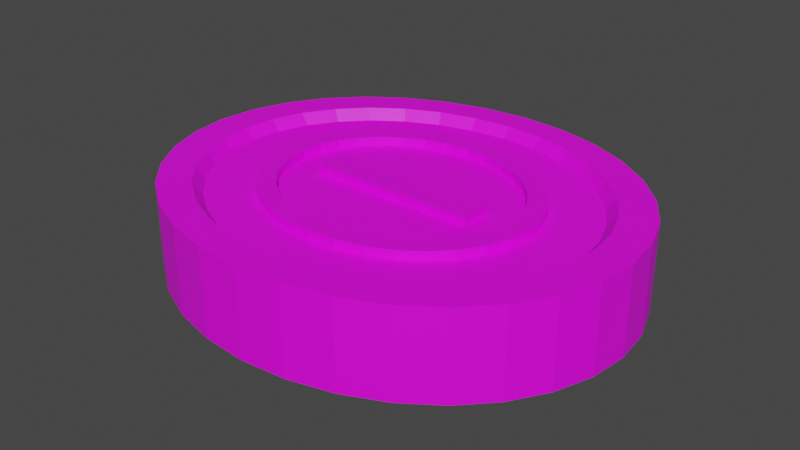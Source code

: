 # Source: Coin.blend  (saved by Blender 2.91.10; exported with 4.5.12 LTS)
import bpy
from mathutils import Matrix  # noqa: F401  (used for matrix-valued properties, if any)

bpy.ops.wm.read_factory_settings(use_empty=True)
scene = bpy.context.scene
scene.name = 'Scene'

# ---- collections
col_collection = bpy.data.collections.new('Collection'); scene.collection.children.link(col_collection)

# ---- images (referenced by path relative to the original .blend; pixels are not part of the script)
import os
ASSET_DIR = os.environ.get("B2B_ASSET_DIR", "")  # directory of the original .blend (textures are referenced by path, not embedded)
HERE = os.path.dirname(os.path.abspath(__file__))  # packed textures are extracted next to this script under _unpacked/

def load_image(name, relpath, width, height, colorspace="sRGB"):
    """Load a texture the original file referenced (path relative to the .blend, or extracted next to this script)."""
    p = next((c for c in (os.path.join(HERE, relpath), os.path.join(ASSET_DIR, relpath)) if relpath and os.path.exists(c)), "")
    if p:
        img = bpy.data.images.load(p, check_existing=True)
        img.name = name
    else:  # same state as the original file: an image datablock whose file is absent (Cycles renders it pink)
        img = bpy.data.images.new(name, width, height)
        img.source = "FILE"
        img.filepath = "//" + (relpath or name)
    img.colorspace_settings.name = colorspace
    return img
img_coin_002 = load_image('Coin.002', 'Coin.png', 1024, 1024, 'sRGB')

# ---- materials (node trees are filled in below, after node groups)
mat_coinmaterial = bpy.data.materials.new('CoinMaterial')
mat_coinmaterial.use_transparent_shadow = False

# ---- material node trees
mat_coinmaterial.use_nodes = True; mat_coinmaterial.node_tree.nodes.clear()
_N = mat_coinmaterial.node_tree.nodes; _L = mat_coinmaterial.node_tree.links
n0 = _N.new('ShaderNodeBsdfPrincipled'); n0.name = 'Principled BSDF'; n0.location = (10, 300)
n0.distribution = 'GGX'
n0.subsurface_method = 'BURLEY'
n0.inputs[3].default_value = 1.45
n0.inputs[27].default_value = (0.0, 0.0, 0.0, 1.0)
n0.inputs[28].default_value = 1.0
n1 = _N.new('ShaderNodeOutputMaterial'); n1.name = 'Material Output'; n1.location = (300, 300)
n2 = _N.new('ShaderNodeTexImage'); n2.name = 'Image Texture'; n2.location = (-280, 280)
n2.image = img_coin_002
_L.new(n0.outputs[0], n1.inputs[0])
_L.new(n2.outputs[0], n0.inputs[0])
n1.is_active_output = True

# ---- world
world_world = bpy.data.worlds.new('World'); scene.world = world_world
world_world.use_nodes = True; world_world.node_tree.nodes.clear()
_N = world_world.node_tree.nodes; _L = world_world.node_tree.links
n0 = _N.new('ShaderNodeOutputWorld'); n0.name = 'World Output'; n0.location = (300, 300)
n1 = _N.new('ShaderNodeBackground'); n1.name = 'Background'; n1.location = (10, 300)
n1.inputs[0].default_value = (0.05088, 0.05088, 0.05088, 1.0)
_L.new(n1.outputs[0], n0.inputs[0])
n0.is_active_output = True
world_world.color = (0.05088, 0.05088, 0.05088)
world_world.use_sun_shadow = False
world_world.sun_shadow_jitter_overblur = 0.0

# ---- meshes
me_circle = bpy.data.meshes.new('Circle')
me_circle.from_pydata([(0.0, 0.8521, 0.0), (-0.1951, 0.8358, 0.0), (-0.3827, 0.7873, 0.0), (-0.5556, 0.7085, 0.0), (-0.7071, 0.6026, 0.0), (-0.8315, 0.4734, 0.0), (-0.9239, 0.3261, 0.0), (-0.9808, 0.1662, 0.0), (-1.0, 1.109e-07, 0.0), (-0.9808, -0.1662, 0.0), (-0.9239, -0.3261, 0.0), (-0.8315, -0.4734, 0.0), (-0.7071, -0.6026, 0.0), (-0.5556, -0.7085, 0.0), (-0.3827, -0.7873, 0.0), (-0.1951, -0.8358, 0.0), (3.258e-07, -0.8521, 0.0), (0.1951, -0.8358, 0.0), (0.3827, -0.7873, 0.0), (0.5556, -0.7085, 0.0), (0.7071, -0.6026, 0.0), (0.8315, -0.4734, 0.0), (0.9239, -0.3261, 0.0), (0.9808, -0.1662, 0.0), (1.0, 8.694e-07, 0.0), (0.9808, 0.1662, 0.0), (0.9239, 0.3261, 0.0), (0.8315, 0.4734, 0.0), (0.7071, 0.6026, 0.0), (0.5556, 0.7085, 0.0), (0.3827, 0.7873, 0.0), (0.1951, 0.8358, 0.0), (0.0, 0.8521, 0.3697), (-0.1951, 0.8358, 0.3697), (-0.3827, 0.7873, 0.3697), (-0.5556, 0.7085, 0.3697), (-0.7071, 0.6026, 0.3697), (-0.8315, 0.4734, 0.3697), (-0.9239, 0.3261, 0.3697), (-0.9808, 0.1662, 0.3697), (-1.0, 1.109e-07, 0.3697), (-0.9808, -0.1662, 0.3697), (-0.9239, -0.3261, 0.3697), (-0.8315, -0.4734, 0.3697), (-0.7071, -0.6026, 0.3697), (-0.5556, -0.7085, 0.3697), (-0.3827, -0.7873, 0.3697), (-0.1951, -0.8358, 0.3697), (3.258e-07, -0.8521, 0.3697), (0.1951, -0.8358, 0.3697), (0.3827, -0.7873, 0.3697), (0.5556, -0.7085, 0.3697), (0.7071, -0.6026, 0.3697), (0.8315, -0.4734, 0.3697), (0.9239, -0.3261, 0.3697), (0.9808, -0.1662, 0.3697), (1.0, 8.694e-07, 0.3697), (0.9808, 0.1662, 0.3697), (0.9239, 0.3261, 0.3697), (0.8315, 0.4734, 0.3697), (0.7071, 0.6026, 0.3697), (0.5556, 0.7085, 0.3697), (0.3827, 0.7873, 0.3697), (0.1951, 0.8358, 0.3697), (-1.774e-08, 0.7251, 0.0), (-0.166, 0.7112, 0.0), (-0.3256, 0.6699, 0.0), (-0.4728, 0.6029, 0.0), (-0.6017, 0.5127, 0.0), (-0.7075, 0.4029, 0.0), (-0.7862, 0.2775, 0.0), (-0.8346, 0.1415, 0.0), (-0.8509, 1.374e-07, 0.0), (-0.8346, -0.1415, 0.0), (-0.7862, -0.2775, 0.0), (-0.7075, -0.4029, 0.0), (-0.6017, -0.5127, 0.0), (-0.4728, -0.6029, 0.0), (-0.3256, -0.6699, 0.0), (-0.166, -0.7112, 0.0), (2.595e-07, -0.7251, 0.0), (0.166, -0.7112, 0.0), (0.3256, -0.6699, 0.0), (0.4728, -0.6029, 0.0), (0.6017, -0.5127, 0.0), (0.7075, -0.4029, 0.0), (0.7862, -0.2775, 0.0), (0.8346, -0.1415, 0.0), (0.8509, 7.828e-07, 0.0), (0.8346, 0.1415, 0.0), (0.7862, 0.2775, 0.0), (0.7075, 0.4029, 0.0), (0.6017, 0.5127, 0.0), (0.4728, 0.6029, 0.0), (0.3256, 0.6699, 0.0), (0.166, 0.7112, 0.0), (-1.774e-08, 0.7251, 0.3697), (-0.166, 0.7112, 0.3697), (-0.3256, 0.6699, 0.3697), (-0.4728, 0.6029, 0.3697), (-0.6017, 0.5127, 0.3697), (-0.7075, 0.4029, 0.3697), (-0.7862, 0.2775, 0.3697), (-0.8346, 0.1415, 0.3697), (-0.8509, 1.374e-07, 0.3697), (-0.8346, -0.1415, 0.3697), (-0.7862, -0.2775, 0.3697), (-0.7075, -0.4029, 0.3697), (-0.6017, -0.5127, 0.3697), (-0.4728, -0.6029, 0.3697), (-0.3256, -0.6699, 0.3697), (-0.166, -0.7112, 0.3697), (2.595e-07, -0.7251, 0.3697), (0.166, -0.7112, 0.3697), (0.3256, -0.6699, 0.3697), (0.4728, -0.6029, 0.3697), (0.6017, -0.5127, 0.3697), (0.7075, -0.4029, 0.3697), (0.7862, -0.2775, 0.3697), (0.8346, -0.1415, 0.3697), (0.8509, 7.828e-07, 0.3697), (0.8346, 0.1415, 0.3697), (0.7862, 0.2775, 0.3697), (0.7075, 0.4029, 0.3697), (0.6017, 0.5127, 0.3697), (0.4728, 0.6029, 0.3697), (0.3256, 0.6699, 0.3697), (0.166, 0.7112, 0.3697), (-1.984e-08, 0.6896, 0.04541), (-0.1579, 0.6764, 0.04541), (-0.3097, 0.6371, 0.04541), (-0.4496, 0.5734, 0.04541), (-0.5722, 0.4876, 0.04541), (-0.6729, 0.3831, 0.04541), (-0.7477, 0.2639, 0.04541), (-0.7937, 0.1345, 0.04541), (-0.8093, 1.462e-07, 0.04541), (-0.7937, -0.1345, 0.04541), (-0.7477, -0.2639, 0.04541), (-0.6729, -0.3831, 0.04541), (-0.5722, -0.4876, 0.04541), (-0.4496, -0.5734, 0.04541), (-0.3097, -0.6371, 0.04541), (-0.1579, -0.6764, 0.04541), (2.439e-07, -0.6896, 0.04541), (0.1579, -0.6764, 0.04541), (0.3097, -0.6371, 0.04541), (0.4496, -0.5734, 0.04541), (0.5722, -0.4876, 0.04541), (0.6729, -0.3831, 0.04541), (0.7477, -0.2639, 0.04541), (0.7937, -0.1345, 0.04541), (0.8093, 7.601e-07, 0.04541), (0.7937, 0.1345, 0.04541), (0.7477, 0.2639, 0.04541), (0.6729, 0.3831, 0.04541), (0.5722, 0.4876, 0.04541), (0.4496, 0.5734, 0.04541), (0.3097, 0.6371, 0.04541), (0.1579, 0.6764, 0.04541), (-1.984e-08, 0.6896, 0.3243), (-0.1579, 0.6764, 0.3243), (-0.3097, 0.6371, 0.3243), (-0.4496, 0.5734, 0.3243), (-0.5722, 0.4876, 0.3243), (-0.6729, 0.3831, 0.3243), (-0.7477, 0.2639, 0.3243), (-0.7937, 0.1345, 0.3243), (-0.8093, 1.462e-07, 0.3243), (-0.7937, -0.1345, 0.3243), (-0.7477, -0.2639, 0.3243), (-0.6729, -0.3831, 0.3243), (-0.5722, -0.4876, 0.3243), (-0.4496, -0.5734, 0.3243), (-0.3097, -0.6371, 0.3243), (-0.1579, -0.6764, 0.3243), (2.439e-07, -0.6896, 0.3243), (0.1579, -0.6764, 0.3243), (0.3097, -0.6371, 0.3243), (0.4496, -0.5734, 0.3243), (0.5722, -0.4876, 0.3243), (0.6729, -0.3831, 0.3243), (0.7477, -0.2639, 0.3243), (0.7937, -0.1345, 0.3243), (0.8093, 7.601e-07, 0.3243), (0.7937, 0.1345, 0.3243), (0.7477, 0.2639, 0.3243), (0.6729, 0.3831, 0.3243), (0.5722, 0.4876, 0.3243), (0.4496, 0.5734, 0.3243), (0.3097, 0.6371, 0.3243), (0.1579, 0.6764, 0.3243), (-4.992e-08, 0.5028, 0.04541), (-0.1151, 0.4931, 0.04541), (-0.2258, 0.4645, 0.04541), (-0.3278, 0.418, 0.04541), (-0.4172, 0.3555, 0.04541), (-0.4906, 0.2793, 0.04541), (-0.5451, 0.1924, 0.04541), (-0.5787, 0.09809, 0.04541), (-0.59, 1.921e-07, 0.04541), (-0.5787, -0.09808, 0.04541), (-0.5451, -0.1924, 0.04541), (-0.4906, -0.2793, 0.04541), (-0.4172, -0.3555, 0.04541), (-0.3278, -0.418, 0.04541), (-0.2258, -0.4645, 0.04541), (-0.1151, -0.4931, 0.04541), (1.423e-07, -0.5028, 0.04541), (0.1151, -0.4931, 0.04541), (0.2258, -0.4645, 0.04541), (0.3278, -0.418, 0.04541), (0.4172, -0.3555, 0.04541), (0.4906, -0.2793, 0.04541), (0.5451, -0.1924, 0.04541), (0.5787, -0.09808, 0.04541), (0.59, 6.396e-07, 0.04541), (0.5787, 0.09809, 0.04541), (0.5451, 0.1924, 0.04541), (0.4906, 0.2793, 0.04541), (0.4172, 0.3555, 0.04541), (0.3278, 0.418, 0.04541), (0.2258, 0.4645, 0.04541), (0.1151, 0.4931, 0.04541), (-4.992e-08, 0.5028, 0.3243), (-0.1151, 0.4931, 0.3243), (-0.2258, 0.4645, 0.3243), (-0.3278, 0.418, 0.3243), (-0.4172, 0.3555, 0.3243), (-0.4906, 0.2793, 0.3243), (-0.5451, 0.1924, 0.3243), (-0.5787, 0.09809, 0.3243), (-0.59, 1.921e-07, 0.3243), (-0.5787, -0.09808, 0.3243), (-0.5451, -0.1924, 0.3243), (-0.4906, -0.2793, 0.3243), (-0.4172, -0.3555, 0.3243), (-0.3278, -0.418, 0.3243), (-0.2258, -0.4645, 0.3243), (-0.1151, -0.4931, 0.3243), (1.423e-07, -0.5028, 0.3243), (0.1151, -0.4931, 0.3243), (0.2258, -0.4645, 0.3243), (0.3278, -0.418, 0.3243), (0.4172, -0.3555, 0.3243), (0.4906, -0.2793, 0.3243), (0.5451, -0.1924, 0.3243), (0.5787, -0.09808, 0.3243), (0.59, 6.396e-07, 0.3243), (0.5787, 0.09809, 0.3243), (0.5451, 0.1924, 0.3243), (0.4906, 0.2793, 0.3243), (0.4172, 0.3555, 0.3243), (0.3278, 0.418, 0.3243), (0.2258, 0.4645, 0.3243), (0.1151, 0.4931, 0.3243), (-4.992e-08, 0.5028, 0.007958), (-0.1151, 0.4931, 0.007958), (-0.2258, 0.4645, 0.007958), (-0.3278, 0.418, 0.007958), (-0.4172, 0.3555, 0.007958), (-0.4906, 0.2793, 0.007958), (-0.5451, 0.1924, 0.007958), (-0.5787, 0.09809, 0.007958), (-0.59, 1.921e-07, 0.007958), (-0.5787, -0.09808, 0.007958), (-0.5451, -0.1924, 0.007958), (-0.4906, -0.2793, 0.007958), (-0.4172, -0.3555, 0.007958), (-0.3278, -0.418, 0.007958), (-0.2258, -0.4645, 0.007958), (-0.1151, -0.4931, 0.007958), (1.423e-07, -0.5028, 0.007958), (0.1151, -0.4931, 0.007958), (0.2258, -0.4645, 0.007958), (0.3278, -0.418, 0.007958), (0.4172, -0.3555, 0.007958), (0.4906, -0.2793, 0.007958), (0.5451, -0.1924, 0.007958), (0.5787, -0.09808, 0.007958), (0.59, 6.396e-07, 0.007958), (0.5787, 0.09809, 0.007958), (0.5451, 0.1924, 0.007958), (0.4906, 0.2793, 0.007958), (0.4172, 0.3555, 0.007958), (0.3278, 0.418, 0.007958), (0.2258, 0.4645, 0.007958), (0.1151, 0.4931, 0.007958), (-4.992e-08, 0.5028, 0.3617), (-0.1151, 0.4931, 0.3617), (-0.2258, 0.4645, 0.3617), (-0.3278, 0.418, 0.3617), (-0.4172, 0.3555, 0.3617), (-0.4906, 0.2793, 0.3617), (-0.5451, 0.1924, 0.3617), (-0.5787, 0.09809, 0.3617), (-0.59, 1.921e-07, 0.3617), (-0.5787, -0.09808, 0.3617), (-0.5451, -0.1924, 0.3617), (-0.4906, -0.2793, 0.3617), (-0.4172, -0.3555, 0.3617), (-0.3278, -0.418, 0.3617), (-0.2258, -0.4645, 0.3617), (-0.1151, -0.4931, 0.3617), (1.423e-07, -0.5028, 0.3617), (0.1151, -0.4931, 0.3617), (0.2258, -0.4645, 0.3617), (0.3278, -0.418, 0.3617), (0.4172, -0.3555, 0.3617), (0.4906, -0.2793, 0.3617), (0.5451, -0.1924, 0.3617), (0.5787, -0.09808, 0.3617), (0.59, 6.396e-07, 0.3617), (0.5787, 0.09809, 0.3617), (0.5451, 0.1924, 0.3617), (0.4906, 0.2793, 0.3617), (0.4172, 0.3555, 0.3617), (0.3278, 0.418, 0.3617), (0.2258, 0.4645, 0.3617), (0.1151, 0.4931, 0.3617), (0.1937, 0.3985, 0.007958), (0.2812, 0.3587, 0.007958), (0.3579, 0.305, 0.007958), (0.4209, 0.2397, 0.007958), (0.4677, 0.1651, 0.007958), (0.4965, 0.08416, 0.007958), (0.5062, 5.945e-07, 0.007958), (0.4965, -0.08415, 0.007958), (0.4677, -0.1651, 0.007958), (0.4209, -0.2397, 0.007958), (0.3579, -0.305, 0.007958), (0.2812, -0.3587, 0.007958), (0.1937, -0.3985, 0.007958), (0.09876, -0.4231, 0.007958), (1.077e-07, -0.4314, 0.007958), (-0.09876, -0.4231, 0.007958), (-0.1937, -0.3985, 0.007958), (-0.2812, -0.3587, 0.007958), (-0.3579, -0.305, 0.007958), (-0.4209, -0.2397, 0.007958), (-0.4677, -0.1651, 0.007958), (-0.4965, -0.08415, 0.007958), (-0.5062, 2.106e-07, 0.007958), (-0.4965, 0.08416, 0.007958), (-0.4677, 0.1651, 0.007958), (-0.4209, 0.2397, 0.007958), (-0.3579, 0.305, 0.007958), (-0.2812, 0.3587, 0.007958), (-0.1937, 0.3985, 0.007958), (-5.721e-08, 0.4314, 0.007958), (-0.09876, 0.4231, 0.007958), (0.2812, 0.3587, 0.3617), (0.3579, 0.305, 0.3617), (0.4209, 0.2397, 0.3617), (0.4677, 0.1651, 0.3617), (0.4965, 0.08416, 0.3617), (0.5062, 5.945e-07, 0.3617), (0.4965, -0.08415, 0.3617), (0.4677, -0.1651, 0.3617), (0.4209, -0.2397, 0.3617), (0.3579, -0.305, 0.3617), (0.2812, -0.3587, 0.3617), (0.1937, -0.3985, 0.3617), (0.09876, -0.4231, 0.3617), (1.077e-07, -0.4314, 0.3617), (-0.09876, -0.4231, 0.3617), (-0.1937, -0.3985, 0.3617), (-0.2812, -0.3587, 0.3617), (-0.3579, -0.305, 0.3617), (-0.4209, -0.2397, 0.3617), (-0.4677, -0.1651, 0.3617), (-0.4965, -0.08415, 0.3617), (-0.5062, 2.106e-07, 0.3617), (-0.4965, 0.08416, 0.3617), (-0.4677, 0.1651, 0.3617), (-0.4209, 0.2397, 0.3617), (-0.3579, 0.305, 0.3617), (-0.2812, 0.3587, 0.3617), (-0.1937, 0.3985, 0.3617), (-5.721e-08, 0.4314, 0.3617), (-0.09876, 0.4231, 0.3617), (0.09876, 0.4231, 0.007958), (0.1937, 0.3985, 0.3617), (0.09876, 0.4231, 0.3617), (0.3588, -0.06667, 0.3587), (-0.3588, -0.06667, 0.3587), (-8.749e-08, 3.213e-07, 0.04643), (-0.4965, 0.08416, 0.04643), (-0.4677, 0.1651, 0.04643), (-0.4209, 0.2397, 0.04643), (0.09876, 0.4231, 0.04643), (-0.3579, 0.305, 0.04643), (0.1937, 0.3985, 0.04643), (-0.2812, 0.3587, 0.04643), (0.2812, 0.3587, 0.04643), (-0.1937, 0.3985, 0.04643), (0.3579, 0.305, 0.04643), (-0.09876, 0.4231, 0.04643), (0.4209, 0.2397, 0.04643), (0.4677, 0.1651, 0.04643), (0.4965, 0.08416, 0.04643), (-0.4677, -0.1651, 0.04643), (-0.4209, -0.2397, 0.04643), (-0.3579, -0.305, 0.04643), (-0.2812, -0.3587, 0.04643), (-0.1937, -0.3985, 0.04643), (-0.09876, -0.4231, 0.04643), (1.077e-07, -0.4314, 0.04643), (0.09876, -0.4231, 0.04643), (0.1937, -0.3985, 0.04643), (0.2812, -0.3587, 0.04643), (0.3579, -0.305, 0.04643), (0.4209, -0.2397, 0.04643), (0.4677, -0.1651, 0.04643), (0.4965, -0.08415, 0.04643), (0.5062, 5.945e-07, 0.04643), (-5.721e-08, 0.4314, 0.04643), (-8.749e-08, 3.213e-07, 0.3233), (-5.721e-08, 0.4314, 0.3233), (0.09876, 0.4231, 0.3233), (0.1937, 0.3985, 0.3233), (0.2812, 0.3587, 0.3233), (0.3579, 0.305, 0.3233), (0.4209, 0.2397, 0.3233), (0.4677, 0.1651, 0.3233), (0.4965, 0.08416, 0.3233), (0.5062, 5.945e-07, 0.3233), (0.4965, -0.08415, 0.3233), (0.4677, -0.1651, 0.3233), (0.4209, -0.2397, 0.3233), (0.3579, -0.305, 0.3233), (0.2812, -0.3587, 0.3233), (0.1937, -0.3985, 0.3233), (0.09876, -0.4231, 0.3233), (1.077e-07, -0.4314, 0.3233), (-0.09876, -0.4231, 0.3233), (-0.1937, -0.3985, 0.3233), (-0.2812, -0.3587, 0.3233), (-0.3579, -0.305, 0.3233), (-0.4209, -0.2397, 0.3233), (-0.4677, -0.1651, 0.3233), (-0.4965, -0.08415, 0.3233), (-0.5062, 2.106e-07, 0.3233), (-0.4965, 0.08416, 0.3233), (-0.4677, 0.1651, 0.3233), (-0.4209, 0.2397, 0.3233), (-0.3579, 0.305, 0.3233), (-0.09876, 0.4231, 0.3233), (-0.1937, 0.3985, 0.3233), (-0.2812, 0.3587, 0.3233), (-0.4965, -0.08415, 0.04643), (-0.5062, 2.106e-07, 0.04643), (-0.3588, 0.06667, 0.3587), (0.3588, 0.06667, 0.3587), (-0.3588, 0.06667, 0.00975), (-0.3588, -0.06667, 0.00975), (0.3588, -0.06667, 0.00975), (0.3588, 0.06667, 0.00975)], [], [(13, 45, 44, 12), (27, 59, 58, 26), (14, 46, 45, 13), (1, 33, 32, 0), (28, 60, 59, 27), (15, 47, 46, 14), (2, 34, 33, 1), (29, 61, 60, 28), (16, 48, 47, 15), (3, 35, 34, 2), (30, 62, 61, 29), (17, 49, 48, 16), (4, 36, 35, 3), (31, 63, 62, 30), (18, 50, 49, 17), (5, 37, 36, 4), (0, 32, 63, 31), (19, 51, 50, 18), (6, 38, 37, 5), (20, 52, 51, 19), (7, 39, 38, 6), (21, 53, 52, 20), (8, 40, 39, 7), (22, 54, 53, 21), (9, 41, 40, 8), (23, 55, 54, 22), (10, 42, 41, 9), (24, 56, 55, 23), (11, 43, 42, 10), (25, 57, 56, 24), (12, 44, 43, 11), (26, 58, 57, 25), (72, 71, 135, 136), (97, 98, 162, 161), (123, 124, 188, 187), (71, 70, 134, 135), (96, 97, 161, 160), (122, 123, 187, 186), (70, 69, 133, 134), (64, 95, 159, 128), (121, 122, 186, 185), (69, 68, 132, 133), (95, 94, 158, 159), (120, 121, 185, 184), (68, 67, 131, 132), (94, 93, 157, 158), (119, 120, 184, 183), (67, 66, 130, 131), (93, 92, 156, 157), (118, 119, 183, 182), (66, 65, 129, 130), (92, 91, 155, 156), (117, 118, 182, 181), (65, 64, 128, 129), (91, 90, 154, 155), (116, 117, 181, 180), (90, 89, 153, 154), (115, 116, 180, 179), (89, 88, 152, 153), (114, 115, 179, 178), (88, 87, 151, 152), (113, 114, 178, 177), (87, 86, 150, 151), (112, 113, 177, 176), (39, 40, 104, 103), (14, 13, 77, 78), (40, 41, 105, 104), (15, 14, 78, 79), (41, 42, 106, 105), (16, 15, 79, 80), (42, 43, 107, 106), (17, 16, 80, 81), (43, 44, 108, 107), (18, 17, 81, 82), (44, 45, 109, 108), (19, 18, 82, 83), (45, 46, 110, 109), (20, 19, 83, 84), (46, 47, 111, 110), (21, 20, 84, 85), (47, 48, 112, 111), (22, 21, 85, 86), (48, 49, 113, 112), (23, 22, 86, 87), (49, 50, 114, 113), (24, 23, 87, 88), (50, 51, 115, 114), (25, 24, 88, 89), (51, 52, 116, 115), (26, 25, 89, 90), (52, 53, 117, 116), (27, 26, 90, 91), (1, 0, 64, 65), (53, 54, 118, 117), (28, 27, 91, 92), (2, 1, 65, 66), (54, 55, 119, 118), (29, 28, 92, 93), (3, 2, 66, 67), (55, 56, 120, 119), (30, 29, 93, 94), (4, 3, 67, 68), (56, 57, 121, 120), (31, 30, 94, 95), (5, 4, 68, 69), (57, 58, 122, 121), (0, 31, 95, 64), (6, 5, 69, 70), (58, 59, 123, 122), (32, 33, 97, 96), (7, 6, 70, 71), (59, 60, 124, 123), (33, 34, 98, 97), (8, 7, 71, 72), (60, 61, 125, 124), (34, 35, 99, 98), (9, 8, 72, 73), (61, 62, 126, 125), (35, 36, 100, 99), (10, 9, 73, 74), (62, 63, 127, 126), (36, 37, 101, 100), (11, 10, 74, 75), (63, 32, 96, 127), (37, 38, 102, 101), (12, 11, 75, 76), (38, 39, 103, 102), (13, 12, 76, 77), (134, 133, 197, 198), (128, 159, 223, 192), (185, 186, 250, 249), (133, 132, 196, 197), (159, 158, 222, 223), (184, 185, 249, 248), (132, 131, 195, 196), (158, 157, 221, 222), (183, 184, 248, 247), (131, 130, 194, 195), (157, 156, 220, 221), (182, 183, 247, 246), (130, 129, 193, 194), (156, 155, 219, 220), (181, 182, 246, 245), (129, 128, 192, 193), (155, 154, 218, 219), (180, 181, 245, 244), (154, 153, 217, 218), (179, 180, 244, 243), (153, 152, 216, 217), (178, 179, 243, 242), (152, 151, 215, 216), (177, 178, 242, 241), (151, 150, 214, 215), (176, 177, 241, 240), (150, 149, 213, 214), (175, 176, 240, 239), (149, 148, 212, 213), (174, 175, 239, 238), (148, 147, 211, 212), (173, 174, 238, 237), (124, 125, 189, 188), (98, 99, 163, 162), (73, 72, 136, 137), (125, 126, 190, 189), (99, 100, 164, 163), (74, 73, 137, 138), (126, 127, 191, 190), (100, 101, 165, 164), (75, 74, 138, 139), (127, 96, 160, 191), (101, 102, 166, 165), (76, 75, 139, 140), (102, 103, 167, 166), (77, 76, 140, 141), (103, 104, 168, 167), (78, 77, 141, 142), (104, 105, 169, 168), (79, 78, 142, 143), (105, 106, 170, 169), (80, 79, 143, 144), (106, 107, 171, 170), (81, 80, 144, 145), (107, 108, 172, 171), (82, 81, 145, 146), (108, 109, 173, 172), (83, 82, 146, 147), (109, 110, 174, 173), (84, 83, 147, 148), (110, 111, 175, 174), (85, 84, 148, 149), (111, 112, 176, 175), (86, 85, 149, 150), (200, 199, 263, 264), (225, 226, 290, 289), (251, 252, 316, 315), (199, 198, 262, 263), (224, 225, 289, 288), (250, 251, 315, 314), (198, 197, 261, 262), (192, 223, 287, 256), (249, 250, 314, 313), (197, 196, 260, 261), (223, 222, 286, 287), (248, 249, 313, 312), (196, 195, 259, 260), (222, 221, 285, 286), (247, 248, 312, 311), (195, 194, 258, 259), (221, 220, 284, 285), (246, 247, 311, 310), (194, 193, 257, 258), (220, 219, 283, 284), (245, 246, 310, 309), (193, 192, 256, 257), (219, 218, 282, 283), (244, 245, 309, 308), (218, 217, 281, 282), (243, 244, 308, 307), (217, 216, 280, 281), (242, 243, 307, 306), (216, 215, 279, 280), (241, 242, 306, 305), (215, 214, 278, 279), (240, 241, 305, 304), (186, 187, 251, 250), (160, 161, 225, 224), (135, 134, 198, 199), (187, 188, 252, 251), (161, 162, 226, 225), (136, 135, 199, 200), (188, 189, 253, 252), (162, 163, 227, 226), (137, 136, 200, 201), (189, 190, 254, 253), (163, 164, 228, 227), (138, 137, 201, 202), (190, 191, 255, 254), (164, 165, 229, 228), (139, 138, 202, 203), (191, 160, 224, 255), (165, 166, 230, 229), (140, 139, 203, 204), (166, 167, 231, 230), (141, 140, 204, 205), (167, 168, 232, 231), (142, 141, 205, 206), (168, 169, 233, 232), (143, 142, 206, 207), (169, 170, 234, 233), (144, 143, 207, 208), (170, 171, 235, 234), (145, 144, 208, 209), (171, 172, 236, 235), (146, 145, 209, 210), (172, 173, 237, 236), (147, 146, 210, 211), (281, 280, 326, 325), (306, 307, 361, 362), (280, 279, 327, 326), (305, 306, 362, 363), (279, 278, 328, 327), (304, 305, 363, 364), (278, 277, 329, 328), (303, 304, 364, 365), (277, 276, 330, 329), (302, 303, 365, 366), (276, 275, 331, 330), (301, 302, 366, 367), (275, 274, 332, 331), (300, 301, 367, 368), (274, 273, 333, 332), (299, 300, 368, 369), (273, 272, 334, 333), (298, 299, 369, 370), (272, 271, 335, 334), (297, 298, 370, 371), (271, 270, 336, 335), (296, 297, 371, 372), (270, 269, 337, 336), (295, 296, 372, 373), (269, 268, 338, 337), (294, 295, 373, 374), (268, 267, 339, 338), (293, 294, 374, 375), (319, 288, 379, 383), (267, 266, 340, 339), (292, 293, 375, 376), (318, 319, 383, 382), (252, 253, 317, 316), (226, 227, 291, 290), (201, 200, 264, 265), (253, 254, 318, 317), (227, 228, 292, 291), (202, 201, 265, 266), (254, 255, 319, 318), (228, 229, 293, 292), (203, 202, 266, 267), (255, 224, 288, 319), (229, 230, 294, 293), (204, 203, 267, 268), (230, 231, 295, 294), (205, 204, 268, 269), (231, 232, 296, 295), (206, 205, 269, 270), (232, 233, 297, 296), (207, 206, 270, 271), (233, 234, 298, 297), (208, 207, 271, 272), (234, 235, 299, 298), (209, 208, 272, 273), (235, 236, 300, 299), (210, 209, 273, 274), (236, 237, 301, 300), (211, 210, 274, 275), (237, 238, 302, 301), (212, 211, 275, 276), (238, 239, 303, 302), (213, 212, 276, 277), (239, 240, 304, 303), (214, 213, 277, 278), (383, 379, 418, 419), (338, 339, 402, 403), (371, 370, 440, 441), (337, 338, 403, 404), (336, 337, 404, 405), (370, 369, 439, 440), (335, 336, 405, 406), (334, 335, 406, 407), (369, 368, 438, 439), (333, 334, 407, 408), (332, 333, 408, 409), (368, 367, 437, 438), (331, 332, 409, 410), (330, 331, 410, 411), (367, 366, 436, 437), (379, 380, 447, 418), (329, 330, 411, 412), (328, 329, 412, 413), (365, 364, 434, 435), (380, 378, 448, 447), (327, 328, 413, 414), (364, 363, 433, 434), (366, 365, 435, 436), (326, 327, 414, 415), (363, 362, 432, 433), (378, 377, 449, 448), (325, 326, 415, 400), (362, 361, 431, 432), (324, 325, 400, 399), (361, 360, 430, 431), (350, 349, 416, 397), (377, 376, 446, 449), (266, 265, 341, 340), (291, 292, 376, 377), (317, 318, 382, 351), (265, 264, 342, 341), (290, 291, 377, 378), (316, 317, 351, 352), (264, 263, 343, 342), (289, 290, 378, 380), (315, 316, 352, 353), (263, 262, 344, 343), (288, 289, 380, 379), (314, 315, 353, 354), (262, 261, 345, 344), (256, 287, 381, 349), (313, 314, 354, 355), (261, 260, 346, 345), (287, 286, 320, 381), (312, 313, 355, 356), (260, 259, 347, 346), (286, 285, 321, 320), (311, 312, 356, 357), (259, 258, 348, 347), (285, 284, 322, 321), (310, 311, 357, 358), (258, 257, 350, 348), (284, 283, 323, 322), (309, 310, 358, 359), (257, 256, 349, 350), (283, 282, 324, 323), (308, 309, 359, 360), (282, 281, 325, 324), (307, 308, 360, 361), (323, 324, 399, 398), (360, 359, 429, 430), (322, 323, 398, 396), (359, 358, 428, 429), (348, 350, 397, 395), (376, 375, 445, 446), (321, 322, 396, 394), (358, 357, 427, 428), (347, 348, 395, 393), (320, 321, 394, 392), (357, 356, 426, 427), (346, 347, 393, 391), (375, 374, 444, 445), (381, 320, 392, 390), (356, 355, 425, 426), (345, 346, 391, 389), (349, 381, 390, 416), (355, 354, 424, 425), (344, 345, 389, 388), (374, 373, 443, 444), (354, 353, 423, 424), (343, 344, 388, 387), (353, 352, 422, 423), (342, 343, 387, 451), (373, 372, 442, 443), (352, 351, 421, 422), (341, 342, 451, 450), (351, 382, 420, 421), (340, 341, 450, 401), (372, 371, 441, 442), (382, 383, 419, 420), (339, 340, 401, 402), (431, 430, 417), (399, 400, 386), (430, 429, 417), (398, 399, 386), (397, 416, 386), (429, 428, 417), (396, 398, 386), (395, 397, 386), (428, 427, 417), (394, 396, 386), (393, 395, 386), (427, 426, 417), (392, 394, 386), (391, 393, 386), (426, 425, 417), (390, 392, 386), (389, 391, 386), (425, 424, 417), (416, 390, 386), (388, 389, 386), (424, 423, 417), (418, 447, 417), (387, 388, 386), (423, 422, 417), (447, 448, 417), (451, 387, 386), (422, 421, 417), (448, 449, 417), (450, 451, 386), (421, 420, 417), (449, 446, 417), (401, 450, 386), (420, 419, 417), (446, 445, 417), (402, 401, 386), (419, 418, 417), (445, 444, 417), (403, 402, 386), (444, 443, 417), (404, 403, 386), (443, 442, 417), (405, 404, 386), (442, 441, 417), (406, 405, 386), (441, 440, 417), (407, 406, 386), (440, 439, 417), (408, 407, 386), (439, 438, 417), (409, 408, 386), (438, 437, 417), (410, 409, 386), (437, 436, 417), (411, 410, 386), (436, 435, 417), (412, 411, 386), (435, 434, 417), (413, 412, 386), (434, 433, 417), (414, 413, 386), (433, 432, 417), (415, 414, 386), (432, 431, 417), (400, 415, 386), (385, 384, 453, 452), (384, 385, 455, 456), (455, 454, 457, 456), (453, 384, 456, 457), (385, 452, 454, 455), (452, 453, 457, 454)])
_uv = me_circle.uv_layers.new(name='UVMap')
_uv.uv.foreach_set('vector', [0.05532, 0.3362, 0.1124, 0.3086, 0.1256, 0.3308, 0.07495, 0.3686, 0.3297, 0.08225, 0.2876, 0.1292, 0.2686, 0.115, 0.3004, 0.0609, 0.04173, 0.3001, 0.1031, 0.2834, 0.1124, 0.3086, 0.05532, 0.3362, 0.3882, 0.2953, 0.3267, 0.2772, 0.3317, 0.2498, 0.3952, 0.2563, 0.3547, 0.1096, 0.3041, 0.1477, 0.2876, 0.1292, 0.3297, 0.08225, 0.03477, 0.2616, 0.09828, 0.2564, 0.1031, 0.2834, 0.04173, 0.3001, 0.3742, 0.3323, 0.317, 0.3029, 0.3267, 0.2772, 0.3882, 0.2953, 0.3745, 0.142, 0.3174, 0.1699, 0.3041, 0.1477, 0.3547, 0.1096, 0.03475, 0.2221, 0.09831, 0.2285, 0.09828, 0.2564, 0.03477, 0.2616, 0.354, 0.3657, 0.3031, 0.326, 0.317, 0.3029, 0.3742, 0.3323, 0.3882, 0.1781, 0.3268, 0.195, 0.3174, 0.1699, 0.3745, 0.142, 0.0417, 0.1832, 0.1032, 0.2011, 0.09831, 0.2285, 0.03475, 0.2221, 0.3283, 0.3942, 0.2861, 0.3457, 0.3031, 0.326, 0.354, 0.3657, 0.3952, 0.2168, 0.3317, 0.222, 0.3268, 0.195, 0.3882, 0.1781, 0.05537, 0.1463, 0.1128, 0.1752, 0.1032, 0.2011, 0.0417, 0.1832, 0.2982, 0.4166, 0.2666, 0.3611, 0.2861, 0.3457, 0.3283, 0.3942, 0.3952, 0.2563, 0.3317, 0.2498, 0.3317, 0.222, 0.3952, 0.2168, 0.07523, 0.1128, 0.1265, 0.1519, 0.1128, 0.1752, 0.05537, 0.1463, 0.265, 0.4319, 0.2457, 0.3717, 0.2666, 0.3611, 0.2982, 0.4166, 0.1006, 0.08414, 0.1429, 0.1321, 0.1265, 0.1519, 0.07523, 0.1128, 0.2302, 0.4397, 0.2241, 0.3774, 0.2457, 0.3717, 0.265, 0.4319, 0.1305, 0.06162, 0.1619, 0.1168, 0.1429, 0.1321, 0.1006, 0.08414, 0.195, 0.4397, 0.2023, 0.3779, 0.2241, 0.3774, 0.2302, 0.4397, 0.1637, 0.04629, 0.1827, 0.1064, 0.1619, 0.1168, 0.1305, 0.06162, 0.1608, 0.4321, 0.181, 0.3733, 0.2023, 0.3779, 0.195, 0.4397, 0.1986, 0.03863, 0.2044, 0.101, 0.1827, 0.1064, 0.1637, 0.04629, 0.1287, 0.4173, 0.1606, 0.3637, 0.181, 0.3733, 0.1608, 0.4321, 0.2338, 0.03868, 0.2264, 0.1008, 0.2044, 0.101, 0.1986, 0.03863, 0.09975, 0.3959, 0.142, 0.3494, 0.1606, 0.3637, 0.1287, 0.4173, 0.2681, 0.04622, 0.248, 0.1055, 0.2264, 0.1008, 0.2338, 0.03868, 0.07495, 0.3686, 0.1256, 0.3308, 0.142, 0.3494, 0.09975, 0.3959, 0.3004, 0.0609, 0.2686, 0.115, 0.248, 0.1055, 0.2681, 0.04622, 0.5015, 0.452, 0.5236, 0.4563, 0.521, 0.4656, 0.5008, 0.4614, 0.69, 0.2505, 0.6858, 0.2754, 0.6774, 0.2725, 0.6813, 0.2494, 0.6314, 0.1211, 0.6496, 0.1358, 0.644, 0.1428, 0.6272, 0.1292, 0.5236, 0.4563, 0.5444, 0.4658, 0.5401, 0.4744, 0.521, 0.4656, 0.6901, 0.2249, 0.69, 0.2505, 0.6813, 0.2494, 0.6812, 0.2256, 0.6113, 0.1108, 0.6314, 0.1211, 0.6272, 0.1292, 0.6087, 0.1196, 0.5444, 0.4658, 0.5632, 0.4799, 0.5574, 0.4875, 0.5401, 0.4744, 0.6049, 0.5966, 0.6004, 0.6229, 0.5916, 0.6202, 0.5957, 0.5958, 0.59, 0.1052, 0.6113, 0.1108, 0.6087, 0.1196, 0.589, 0.1143, 0.5632, 0.4799, 0.5792, 0.4982, 0.5722, 0.5044, 0.5574, 0.4875, 0.6004, 0.6229, 0.5916, 0.6476, 0.5836, 0.6432, 0.5916, 0.6202, 0.5684, 0.1046, 0.59, 0.1052, 0.589, 0.1143, 0.5692, 0.1137, 0.5792, 0.4982, 0.5918, 0.5198, 0.5838, 0.5245, 0.5722, 0.5044, 0.5916, 0.6476, 0.579, 0.67, 0.5719, 0.6641, 0.5836, 0.6432, 0.5472, 0.1088, 0.5684, 0.1046, 0.5692, 0.1137, 0.5497, 0.1176, 0.5918, 0.5198, 0.6005, 0.5441, 0.5918, 0.547, 0.5838, 0.5245, 0.579, 0.67, 0.5629, 0.6893, 0.557, 0.6819, 0.5719, 0.6641, 0.5272, 0.1179, 0.5472, 0.1088, 0.5497, 0.1176, 0.5313, 0.1261, 0.6005, 0.5441, 0.6049, 0.57, 0.5958, 0.5711, 0.5918, 0.547, 0.5629, 0.6893, 0.544, 0.7045, 0.5396, 0.6961, 0.557, 0.6819, 0.5091, 0.1315, 0.5272, 0.1179, 0.5313, 0.1261, 0.5146, 0.1387, 0.6049, 0.57, 0.6049, 0.5966, 0.5957, 0.5958, 0.5958, 0.5711, 0.544, 0.7045, 0.523, 0.7153, 0.5203, 0.7061, 0.5396, 0.6961, 0.4937, 0.149, 0.5091, 0.1315, 0.5146, 0.1387, 0.5005, 0.155, 0.523, 0.7153, 0.5008, 0.7211, 0.4999, 0.7115, 0.5203, 0.7061, 0.4816, 0.1698, 0.4937, 0.149, 0.5005, 0.155, 0.4893, 0.1743, 0.5008, 0.7211, 0.4784, 0.7217, 0.4792, 0.7122, 0.4999, 0.7115, 0.4733, 0.1931, 0.4816, 0.1698, 0.4893, 0.1743, 0.4817, 0.196, 0.4784, 0.7217, 0.4564, 0.7173, 0.4589, 0.7081, 0.4792, 0.7122, 0.4691, 0.218, 0.4733, 0.1931, 0.4817, 0.196, 0.4778, 0.2191, 0.4564, 0.7173, 0.4355, 0.7079, 0.4398, 0.6993, 0.4589, 0.7081, 0.469, 0.2436, 0.4691, 0.218, 0.4778, 0.2191, 0.4779, 0.2429, 0.6175, 0.3815, 0.5926, 0.3865, 0.5906, 0.3639, 0.6118, 0.3597, 0.3705, 0.5154, 0.3854, 0.4891, 0.401, 0.5036, 0.3883, 0.526, 0.5926, 0.3865, 0.5672, 0.3858, 0.5691, 0.3633, 0.5906, 0.3639, 0.3602, 0.5446, 0.3705, 0.5154, 0.3883, 0.526, 0.3796, 0.5508, 0.5672, 0.3858, 0.5421, 0.3793, 0.5477, 0.3577, 0.5691, 0.3633, 0.3549, 0.5754, 0.3602, 0.5446, 0.3796, 0.5508, 0.3751, 0.5771, 0.5421, 0.3793, 0.5185, 0.3672, 0.5276, 0.3474, 0.5477, 0.3577, 0.3549, 0.6066, 0.3549, 0.5754, 0.3751, 0.5771, 0.3751, 0.6037, 0.5185, 0.3672, 0.4971, 0.35, 0.5094, 0.3327, 0.5276, 0.3474, 0.3601, 0.637, 0.3549, 0.6066, 0.3751, 0.6037, 0.3795, 0.6296, 0.4971, 0.35, 0.4789, 0.3283, 0.4939, 0.3143, 0.5094, 0.3327, 0.3703, 0.6655, 0.3601, 0.637, 0.3795, 0.6296, 0.3882, 0.6538, 0.4789, 0.3283, 0.4646, 0.3029, 0.4818, 0.2927, 0.4939, 0.3143, 0.3851, 0.691, 0.3703, 0.6655, 0.3882, 0.6538, 0.4007, 0.6755, 0.4646, 0.3029, 0.4547, 0.2749, 0.4734, 0.2689, 0.4818, 0.2927, 0.4039, 0.7124, 0.3851, 0.691, 0.4007, 0.6755, 0.4167, 0.6937, 0.4547, 0.2749, 0.4497, 0.2453, 0.469, 0.2436, 0.4734, 0.2689, 0.426, 0.729, 0.4039, 0.7124, 0.4167, 0.6937, 0.4355, 0.7079, 0.4497, 0.2453, 0.4497, 0.2153, 0.4691, 0.218, 0.469, 0.2436, 0.4505, 0.74, 0.426, 0.729, 0.4355, 0.7079, 0.4564, 0.7173, 0.4497, 0.2153, 0.4547, 0.186, 0.4733, 0.1931, 0.4691, 0.218, 0.4764, 0.7452, 0.4505, 0.74, 0.4564, 0.7173, 0.4784, 0.7217, 0.4547, 0.186, 0.4644, 0.1586, 0.4816, 0.1698, 0.4733, 0.1931, 0.5028, 0.7444, 0.4764, 0.7452, 0.4784, 0.7217, 0.5008, 0.7211, 0.4644, 0.1586, 0.4786, 0.1341, 0.4937, 0.149, 0.4816, 0.1698, 0.5289, 0.7377, 0.5028, 0.7444, 0.5008, 0.7211, 0.523, 0.7153, 0.4786, 0.1341, 0.4967, 0.1135, 0.5091, 0.1315, 0.4937, 0.149, 0.5535, 0.7251, 0.5289, 0.7377, 0.523, 0.7153, 0.544, 0.7045, 0.625, 0.5671, 0.625, 0.5983, 0.6049, 0.5966, 0.6049, 0.57, 0.4967, 0.1135, 0.518, 0.09759, 0.5272, 0.1179, 0.5091, 0.1315, 0.5757, 0.7072, 0.5535, 0.7251, 0.544, 0.7045, 0.5629, 0.6893, 0.6198, 0.5367, 0.625, 0.5671, 0.6049, 0.57, 0.6005, 0.5441, 0.518, 0.09759, 0.5416, 0.08696, 0.5472, 0.1088, 0.5272, 0.1179, 0.5946, 0.6846, 0.5757, 0.7072, 0.5629, 0.6893, 0.579, 0.67, 0.6097, 0.5082, 0.6198, 0.5367, 0.6005, 0.5441, 0.5918, 0.5198, 0.5416, 0.08696, 0.5665, 0.08199, 0.5684, 0.1046, 0.5472, 0.1088, 0.6095, 0.6582, 0.5946, 0.6846, 0.579, 0.67, 0.5916, 0.6476, 0.5949, 0.4827, 0.6097, 0.5082, 0.5918, 0.5198, 0.5792, 0.4982, 0.5665, 0.08199, 0.5919, 0.08271, 0.59, 0.1052, 0.5684, 0.1046, 0.6198, 0.6291, 0.6095, 0.6582, 0.5916, 0.6476, 0.6004, 0.6229, 0.5761, 0.4613, 0.5949, 0.4827, 0.5792, 0.4982, 0.5632, 0.4799, 0.5919, 0.08271, 0.6169, 0.0892, 0.6113, 0.1108, 0.59, 0.1052, 0.625, 0.5983, 0.6198, 0.6291, 0.6004, 0.6229, 0.6049, 0.5966, 0.554, 0.4447, 0.5761, 0.4613, 0.5632, 0.4799, 0.5444, 0.4658, 0.6169, 0.0892, 0.6406, 0.1013, 0.6314, 0.1211, 0.6113, 0.1108, 0.7094, 0.2232, 0.7094, 0.2532, 0.69, 0.2505, 0.6901, 0.2249, 0.5294, 0.4337, 0.554, 0.4447, 0.5444, 0.4658, 0.5236, 0.4563, 0.6406, 0.1013, 0.6619, 0.1185, 0.6496, 0.1358, 0.6314, 0.1211, 0.7094, 0.2532, 0.7044, 0.2825, 0.6858, 0.2754, 0.69, 0.2505, 0.5035, 0.4285, 0.5294, 0.4337, 0.5236, 0.4563, 0.5015, 0.452, 0.6619, 0.1185, 0.6801, 0.1403, 0.6651, 0.1542, 0.6496, 0.1358, 0.7044, 0.2825, 0.6946, 0.3099, 0.6774, 0.2987, 0.6858, 0.2754, 0.4771, 0.4292, 0.5035, 0.4285, 0.5015, 0.452, 0.4791, 0.4526, 0.6801, 0.1403, 0.6944, 0.1656, 0.6773, 0.1758, 0.6651, 0.1542, 0.6946, 0.3099, 0.6804, 0.3344, 0.6653, 0.3195, 0.6774, 0.2987, 0.4511, 0.436, 0.4771, 0.4292, 0.4791, 0.4526, 0.4569, 0.4584, 0.6944, 0.1656, 0.7043, 0.1936, 0.6857, 0.1996, 0.6773, 0.1758, 0.6804, 0.3344, 0.6623, 0.355, 0.6499, 0.337, 0.6653, 0.3195, 0.4265, 0.4486, 0.4511, 0.436, 0.4569, 0.4584, 0.436, 0.4691, 0.7043, 0.1936, 0.7094, 0.2232, 0.6901, 0.2249, 0.6857, 0.1996, 0.6623, 0.355, 0.641, 0.3709, 0.6319, 0.3506, 0.6499, 0.337, 0.4043, 0.4665, 0.4265, 0.4486, 0.436, 0.4691, 0.4171, 0.4844, 0.641, 0.3709, 0.6175, 0.3815, 0.6118, 0.3597, 0.6319, 0.3506, 0.3854, 0.4891, 0.4043, 0.4665, 0.4171, 0.4844, 0.401, 0.5036, 0.8172, 0.3723, 0.7943, 0.3605, 0.8104, 0.3256, 0.8271, 0.3343, 0.728, 0.2424, 0.728, 0.2133, 0.7621, 0.2183, 0.7621, 0.2395, 0.1815, 0.5036, 0.2044, 0.514, 0.1882, 0.5499, 0.1715, 0.5423, 0.7943, 0.3605, 0.7736, 0.3437, 0.7954, 0.3134, 0.8104, 0.3256, 0.728, 0.2133, 0.7328, 0.185, 0.7656, 0.1977, 0.7621, 0.2183, 0.1572, 0.4987, 0.1815, 0.5036, 0.1715, 0.5423, 0.1538, 0.5388, 0.7736, 0.3437, 0.7561, 0.3227, 0.7826, 0.298, 0.7954, 0.3134, 0.7328, 0.185, 0.7423, 0.1585, 0.7726, 0.1784, 0.7656, 0.1977, 0.1324, 0.4995, 0.1572, 0.4987, 0.1538, 0.5388, 0.1357, 0.5393, 0.7561, 0.3227, 0.7423, 0.2981, 0.7726, 0.2801, 0.7826, 0.298, 0.7423, 0.1585, 0.7561, 0.1348, 0.7826, 0.1611, 0.7726, 0.1784, 0.108, 0.5059, 0.1324, 0.4995, 0.1357, 0.5393, 0.118, 0.544, 0.7423, 0.2981, 0.7328, 0.271, 0.7656, 0.2604, 0.7726, 0.2801, 0.7561, 0.1348, 0.7736, 0.1148, 0.7954, 0.1465, 0.7826, 0.1611, 0.08513, 0.5178, 0.108, 0.5059, 0.118, 0.544, 0.1013, 0.5526, 0.7328, 0.271, 0.728, 0.2424, 0.7621, 0.2395, 0.7656, 0.2604, 0.7736, 0.1148, 0.7943, 0.09935, 0.8104, 0.1352, 0.7954, 0.1465, 0.06451, 0.5345, 0.08513, 0.5178, 0.1013, 0.5526, 0.08626, 0.5649, 0.7943, 0.09935, 0.8172, 0.08896, 0.8271, 0.1277, 0.8104, 0.1352, 0.04698, 0.5556, 0.06451, 0.5345, 0.08626, 0.5649, 0.07347, 0.5802, 0.8172, 0.08896, 0.8415, 0.08406, 0.8449, 0.1241, 0.8271, 0.1277, 0.0332, 0.5802, 0.04698, 0.5556, 0.07347, 0.5802, 0.06343, 0.5981, 0.8415, 0.08406, 0.8663, 0.08484, 0.8629, 0.1247, 0.8449, 0.1241, 0.02371, 0.6073, 0.0332, 0.5802, 0.06343, 0.5981, 0.05651, 0.6179, 0.8663, 0.08484, 0.8906, 0.09126, 0.8807, 0.1293, 0.8629, 0.1247, 0.01887, 0.6359, 0.02371, 0.6073, 0.05651, 0.6179, 0.05298, 0.6388, 0.8906, 0.09126, 0.9135, 0.1031, 0.8974, 0.138, 0.8807, 0.1293, 0.01887, 0.6649, 0.01887, 0.6359, 0.05298, 0.6388, 0.05298, 0.6599, 0.9135, 0.1031, 0.9342, 0.1199, 0.9124, 0.1502, 0.8974, 0.138, 0.02371, 0.6933, 0.01887, 0.6649, 0.05298, 0.6599, 0.05651, 0.6806, 0.9342, 0.1199, 0.9517, 0.1409, 0.9252, 0.1656, 0.9124, 0.1502, 0.0332, 0.7198, 0.02371, 0.6933, 0.05651, 0.6806, 0.06343, 0.6999, 0.6496, 0.1358, 0.6651, 0.1542, 0.6583, 0.16, 0.644, 0.1428, 0.6858, 0.2754, 0.6774, 0.2987, 0.6697, 0.2942, 0.6774, 0.2725, 0.4791, 0.4526, 0.5015, 0.452, 0.5008, 0.4614, 0.4801, 0.4621, 0.6651, 0.1542, 0.6773, 0.1758, 0.6695, 0.18, 0.6583, 0.16, 0.6774, 0.2987, 0.6653, 0.3195, 0.6586, 0.3135, 0.6697, 0.2942, 0.4569, 0.4584, 0.4791, 0.4526, 0.4801, 0.4621, 0.4597, 0.4676, 0.6773, 0.1758, 0.6857, 0.1996, 0.6773, 0.2022, 0.6695, 0.18, 0.6653, 0.3195, 0.6499, 0.337, 0.6444, 0.3298, 0.6586, 0.3135, 0.436, 0.4691, 0.4569, 0.4584, 0.4597, 0.4676, 0.4404, 0.4776, 0.6857, 0.1996, 0.6901, 0.2249, 0.6812, 0.2256, 0.6773, 0.2022, 0.6499, 0.337, 0.6319, 0.3506, 0.6278, 0.3424, 0.6444, 0.3298, 0.4171, 0.4844, 0.436, 0.4691, 0.4404, 0.4776, 0.4229, 0.4917, 0.6319, 0.3506, 0.6118, 0.3597, 0.6094, 0.3509, 0.6278, 0.3424, 0.401, 0.5036, 0.4171, 0.4844, 0.4229, 0.4917, 0.4081, 0.5096, 0.6118, 0.3597, 0.5906, 0.3639, 0.5899, 0.3548, 0.6094, 0.3509, 0.3883, 0.526, 0.401, 0.5036, 0.4081, 0.5096, 0.3964, 0.5304, 0.5906, 0.3639, 0.5691, 0.3633, 0.57, 0.3542, 0.5899, 0.3548, 0.3796, 0.5508, 0.3883, 0.526, 0.3964, 0.5304, 0.3883, 0.5535, 0.5691, 0.3633, 0.5477, 0.3577, 0.5504, 0.3489, 0.57, 0.3542, 0.3751, 0.5771, 0.3796, 0.5508, 0.3883, 0.5535, 0.3843, 0.5778, 0.5477, 0.3577, 0.5276, 0.3474, 0.5318, 0.3393, 0.5504, 0.3489, 0.3751, 0.6037, 0.3751, 0.5771, 0.3843, 0.5778, 0.3842, 0.6026, 0.5276, 0.3474, 0.5094, 0.3327, 0.5151, 0.3257, 0.5318, 0.3393, 0.3795, 0.6296, 0.3751, 0.6037, 0.3842, 0.6026, 0.3882, 0.6266, 0.5094, 0.3327, 0.4939, 0.3143, 0.5008, 0.3085, 0.5151, 0.3257, 0.3882, 0.6538, 0.3795, 0.6296, 0.3882, 0.6266, 0.3962, 0.6492, 0.4939, 0.3143, 0.4818, 0.2927, 0.4895, 0.2885, 0.5008, 0.3085, 0.4007, 0.6755, 0.3882, 0.6538, 0.3962, 0.6492, 0.4078, 0.6693, 0.4818, 0.2927, 0.4734, 0.2689, 0.4818, 0.2664, 0.4895, 0.2885, 0.4167, 0.6937, 0.4007, 0.6755, 0.4078, 0.6693, 0.4225, 0.6862, 0.4734, 0.2689, 0.469, 0.2436, 0.4779, 0.2429, 0.4818, 0.2664, 0.4355, 0.7079, 0.4167, 0.6937, 0.4225, 0.6862, 0.4398, 0.6993, 0.8606, 0.7075, 0.8814, 0.7082, 0.8804, 0.7159, 0.8613, 0.7151, 0.9713, 0.5641, 0.9675, 0.5868, 0.9602, 0.585, 0.9639, 0.5635, 0.9183, 0.4444, 0.9352, 0.4584, 0.9298, 0.4639, 0.9141, 0.4508, 0.8814, 0.7082, 0.9018, 0.7138, 0.8991, 0.7209, 0.8804, 0.7159, 0.9713, 0.5409, 0.9713, 0.5641, 0.9639, 0.5635, 0.9639, 0.5416, 0.8994, 0.4343, 0.9183, 0.4444, 0.9141, 0.4508, 0.8966, 0.4415, 0.9018, 0.7138, 0.9208, 0.7238, 0.9166, 0.7302, 0.8991, 0.7209, 0.9738, 0.8204, 0.9738, 0.8436, 0.9664, 0.843, 0.9664, 0.821, 0.879, 0.4287, 0.8994, 0.4343, 0.8966, 0.4415, 0.8779, 0.4364, 0.9208, 0.7238, 0.9377, 0.7378, 0.9323, 0.7433, 0.9166, 0.7302, 0.9738, 0.8436, 0.9699, 0.8663, 0.9627, 0.8644, 0.9664, 0.843, 0.8582, 0.4279, 0.879, 0.4287, 0.8779, 0.4364, 0.8589, 0.4356, 0.9377, 0.7378, 0.9519, 0.7553, 0.9456, 0.7596, 0.9323, 0.7433, 0.9699, 0.8663, 0.9623, 0.8877, 0.9555, 0.8846, 0.9627, 0.8644, 0.8378, 0.4322, 0.8582, 0.4279, 0.8589, 0.4356, 0.8403, 0.4395, 0.9519, 0.7553, 0.9628, 0.7755, 0.956, 0.7785, 0.9456, 0.7596, 0.9623, 0.8877, 0.9512, 0.907, 0.945, 0.9026, 0.9555, 0.8846, 0.8189, 0.441, 0.8378, 0.4322, 0.8403, 0.4395, 0.8228, 0.4475, 0.9628, 0.7755, 0.9702, 0.7974, 0.963, 0.7993, 0.956, 0.7785, 0.9512, 0.907, 0.9369, 0.9234, 0.9317, 0.9179, 0.945, 0.9026, 0.802, 0.4539, 0.8189, 0.441, 0.8228, 0.4475, 0.8072, 0.4594, 0.9702, 0.7974, 0.9738, 0.8204, 0.9664, 0.821, 0.963, 0.7993, 0.9369, 0.9234, 0.9201, 0.9363, 0.9161, 0.9298, 0.9317, 0.9179, 0.7877, 0.4703, 0.802, 0.4539, 0.8072, 0.4594, 0.7939, 0.4746, 0.9201, 0.9363, 0.9012, 0.9451, 0.8987, 0.9379, 0.9161, 0.9298, 0.7766, 0.4895, 0.7877, 0.4703, 0.7939, 0.4746, 0.7834, 0.4926, 0.9012, 0.9451, 0.8808, 0.9495, 0.8801, 0.9418, 0.8987, 0.9379, 0.769, 0.5109, 0.7766, 0.4895, 0.7834, 0.4926, 0.7762, 0.5128, 0.8808, 0.9495, 0.86, 0.9488, 0.861, 0.9411, 0.8801, 0.9418, 0.7652, 0.5337, 0.769, 0.5109, 0.7762, 0.5128, 0.7726, 0.5342, 0.86, 0.9488, 0.8396, 0.9432, 0.8424, 0.9361, 0.861, 0.9411, 0.7652, 0.5568, 0.7652, 0.5337, 0.7726, 0.5342, 0.7726, 0.5562, 0.2044, 0.514, 0.225, 0.5295, 0.2033, 0.5612, 0.1882, 0.5499, 0.2707, 0.657, 0.2658, 0.6857, 0.233, 0.675, 0.2366, 0.6542, 0.8415, 0.3788, 0.8172, 0.3723, 0.8271, 0.3343, 0.8449, 0.3389, 0.225, 0.5295, 0.2426, 0.5495, 0.2161, 0.5758, 0.2033, 0.5612, 0.2658, 0.6857, 0.2563, 0.7128, 0.2261, 0.6948, 0.233, 0.675, 0.8663, 0.3795, 0.8415, 0.3788, 0.8449, 0.3389, 0.8629, 0.3395, 0.2426, 0.5495, 0.2563, 0.5732, 0.2261, 0.593, 0.2161, 0.5758, 0.2563, 0.7128, 0.2426, 0.7373, 0.2161, 0.7127, 0.2261, 0.6948, 0.8906, 0.3746, 0.8663, 0.3795, 0.8629, 0.3395, 0.8807, 0.3359, 0.2563, 0.5732, 0.2658, 0.5997, 0.233, 0.6124, 0.2261, 0.593, 0.2426, 0.7373, 0.225, 0.7584, 0.2033, 0.7281, 0.2161, 0.7127, 0.9135, 0.3643, 0.8906, 0.3746, 0.8807, 0.3359, 0.8974, 0.3284, 0.2658, 0.5997, 0.2707, 0.628, 0.2366, 0.633, 0.233, 0.6124, 0.225, 0.7584, 0.2044, 0.7752, 0.1882, 0.7403, 0.2033, 0.7281, 0.9342, 0.3488, 0.9135, 0.3643, 0.8974, 0.3284, 0.9124, 0.3171, 0.2707, 0.628, 0.2707, 0.657, 0.2366, 0.6542, 0.2366, 0.633, 0.2044, 0.7752, 0.1815, 0.787, 0.1715, 0.7489, 0.1882, 0.7403, 0.9517, 0.3288, 0.9342, 0.3488, 0.9124, 0.3171, 0.9252, 0.3025, 0.1815, 0.787, 0.1572, 0.7934, 0.1538, 0.7536, 0.1715, 0.7489, 0.9655, 0.3051, 0.9517, 0.3288, 0.9252, 0.3025, 0.9352, 0.2852, 0.1572, 0.7934, 0.1324, 0.7942, 0.1357, 0.7542, 0.1538, 0.7536, 0.975, 0.2786, 0.9655, 0.3051, 0.9352, 0.2852, 0.9422, 0.2659, 0.1324, 0.7942, 0.108, 0.7893, 0.118, 0.7506, 0.1357, 0.7542, 0.9798, 0.2503, 0.975, 0.2786, 0.9422, 0.2659, 0.9457, 0.2453, 0.108, 0.7893, 0.08513, 0.7789, 0.1013, 0.743, 0.118, 0.7506, 0.9798, 0.2212, 0.9798, 0.2503, 0.9457, 0.2453, 0.9457, 0.2241, 0.08513, 0.7789, 0.06451, 0.7635, 0.08626, 0.7318, 0.1013, 0.743, 0.975, 0.1926, 0.9798, 0.2212, 0.9457, 0.2241, 0.9422, 0.2032, 0.06451, 0.7635, 0.04698, 0.7435, 0.07347, 0.7172, 0.08626, 0.7318, 0.9655, 0.1655, 0.975, 0.1926, 0.9422, 0.2032, 0.9352, 0.1835, 0.04698, 0.7435, 0.0332, 0.7198, 0.06343, 0.6999, 0.07347, 0.7172, 0.9517, 0.1409, 0.9655, 0.1655, 0.9352, 0.1835, 0.9252, 0.1656, 0.8987, 0.9379, 0.8801, 0.9418, 0.8787, 0.9257, 0.8946, 0.9224, 0.7762, 0.5128, 0.7834, 0.4926, 0.7955, 0.5005, 0.7893, 0.5178, 0.8801, 0.9418, 0.861, 0.9411, 0.8625, 0.9251, 0.8787, 0.9257, 0.7726, 0.5342, 0.7762, 0.5128, 0.7893, 0.5178, 0.7861, 0.5363, 0.861, 0.9411, 0.8424, 0.9361, 0.8465, 0.9208, 0.8625, 0.9251, 0.7726, 0.5562, 0.7726, 0.5342, 0.7861, 0.5363, 0.7859, 0.5551, 0.8424, 0.9361, 0.8248, 0.9268, 0.8315, 0.9129, 0.8465, 0.9208, 0.7759, 0.5779, 0.7726, 0.5562, 0.7859, 0.5551, 0.789, 0.5738, 0.8248, 0.9268, 0.8091, 0.9138, 0.818, 0.9017, 0.8315, 0.9129, 0.7829, 0.5985, 0.7759, 0.5779, 0.789, 0.5738, 0.795, 0.5915, 0.8091, 0.9138, 0.7958, 0.8975, 0.8065, 0.8877, 0.818, 0.9017, 0.7931, 0.6174, 0.7829, 0.5985, 0.795, 0.5915, 0.8039, 0.6078, 0.7958, 0.8975, 0.7854, 0.8785, 0.7976, 0.8714, 0.8065, 0.8877, 0.8063, 0.6338, 0.7931, 0.6174, 0.8039, 0.6078, 0.8152, 0.6217, 0.7854, 0.8785, 0.7785, 0.8578, 0.7915, 0.8536, 0.7976, 0.8714, 0.8219, 0.6469, 0.8063, 0.6338, 0.8152, 0.6217, 0.8286, 0.633, 0.7785, 0.8578, 0.775, 0.836, 0.7884, 0.835, 0.7915, 0.8536, 0.8394, 0.6563, 0.8219, 0.6469, 0.8286, 0.633, 0.8436, 0.641, 0.775, 0.836, 0.775, 0.8141, 0.7885, 0.8161, 0.7884, 0.835, 0.8581, 0.6615, 0.8394, 0.6563, 0.8436, 0.641, 0.8596, 0.6455, 0.775, 0.8141, 0.7787, 0.7926, 0.7917, 0.7976, 0.7885, 0.8161, 0.8773, 0.6623, 0.8581, 0.6615, 0.8596, 0.6455, 0.8759, 0.6461, 0.7787, 0.7926, 0.7859, 0.7724, 0.798, 0.7803, 0.7917, 0.7976, 0.896, 0.6585, 0.8773, 0.6623, 0.8759, 0.6461, 0.892, 0.6429, 0.7859, 0.7724, 0.7964, 0.7543, 0.807, 0.7648, 0.798, 0.7803, 0.9135, 0.6504, 0.896, 0.6585, 0.892, 0.6429, 0.907, 0.6361, 0.7964, 0.7543, 0.8097, 0.7391, 0.8184, 0.7517, 0.807, 0.7648, 0.9292, 0.6385, 0.9135, 0.6504, 0.907, 0.6361, 0.9205, 0.6259, 0.9605, 0.5198, 0.9639, 0.5416, 0.9505, 0.5426, 0.9474, 0.5239, 0.8097, 0.7391, 0.8253, 0.7272, 0.8318, 0.7414, 0.8184, 0.7517, 0.9425, 0.6232, 0.9292, 0.6385, 0.9205, 0.6259, 0.9319, 0.6128, 0.9535, 0.4991, 0.9605, 0.5198, 0.9474, 0.5239, 0.9413, 0.5062, 0.9352, 0.4584, 0.9494, 0.4759, 0.9431, 0.4802, 0.9298, 0.4639, 0.9675, 0.5868, 0.9598, 0.6083, 0.953, 0.6052, 0.9602, 0.585, 0.8402, 0.7118, 0.8606, 0.7075, 0.8613, 0.7151, 0.8427, 0.7191, 0.9494, 0.4759, 0.9604, 0.496, 0.9535, 0.4991, 0.9431, 0.4802, 0.9598, 0.6083, 0.9487, 0.6276, 0.9425, 0.6232, 0.953, 0.6052, 0.8213, 0.7207, 0.8402, 0.7118, 0.8427, 0.7191, 0.8253, 0.7272, 0.9604, 0.496, 0.9677, 0.518, 0.9605, 0.5198, 0.9535, 0.4991, 0.9487, 0.6276, 0.9344, 0.644, 0.9292, 0.6385, 0.9425, 0.6232, 0.8044, 0.7336, 0.8213, 0.7207, 0.8253, 0.7272, 0.8097, 0.7391, 0.9677, 0.518, 0.9713, 0.5409, 0.9639, 0.5416, 0.9605, 0.5198, 0.9344, 0.644, 0.9175, 0.6569, 0.9135, 0.6504, 0.9292, 0.6385, 0.7902, 0.75, 0.8044, 0.7336, 0.8097, 0.7391, 0.7964, 0.7543, 0.9175, 0.6569, 0.8984, 0.6657, 0.896, 0.6585, 0.9135, 0.6504, 0.7791, 0.7693, 0.7902, 0.75, 0.7964, 0.7543, 0.7859, 0.7724, 0.8984, 0.6657, 0.878, 0.67, 0.8773, 0.6623, 0.896, 0.6585, 0.7715, 0.7907, 0.7791, 0.7693, 0.7859, 0.7724, 0.7787, 0.7926, 0.878, 0.67, 0.857, 0.6692, 0.8581, 0.6615, 0.8773, 0.6623, 0.7676, 0.8135, 0.7715, 0.7907, 0.7787, 0.7926, 0.775, 0.8141, 0.857, 0.6692, 0.8366, 0.6635, 0.8394, 0.6563, 0.8581, 0.6615, 0.7676, 0.8366, 0.7676, 0.8135, 0.775, 0.8141, 0.775, 0.836, 0.8366, 0.6635, 0.8176, 0.6533, 0.8219, 0.6469, 0.8394, 0.6563, 0.7712, 0.8596, 0.7676, 0.8366, 0.775, 0.836, 0.7785, 0.8578, 0.8176, 0.6533, 0.8009, 0.6391, 0.8063, 0.6338, 0.8219, 0.6469, 0.7786, 0.8816, 0.7712, 0.8596, 0.7785, 0.8578, 0.7854, 0.8785, 0.8009, 0.6391, 0.7869, 0.6217, 0.7931, 0.6174, 0.8063, 0.6338, 0.7895, 0.9017, 0.7786, 0.8816, 0.7854, 0.8785, 0.7958, 0.8975, 0.7869, 0.6217, 0.776, 0.6016, 0.7829, 0.5985, 0.7931, 0.6174, 0.8037, 0.9192, 0.7895, 0.9017, 0.7958, 0.8975, 0.8091, 0.9138, 0.776, 0.6016, 0.7687, 0.5797, 0.7759, 0.5779, 0.7829, 0.5985, 0.8207, 0.9332, 0.8037, 0.9192, 0.8091, 0.9138, 0.8248, 0.9268, 0.7687, 0.5797, 0.7652, 0.5568, 0.7726, 0.5562, 0.7759, 0.5779, 0.8396, 0.9432, 0.8207, 0.9332, 0.8248, 0.9268, 0.8424, 0.9361, 0.9474, 0.5239, 0.9505, 0.5426, 0.9434, 0.5432, 0.9405, 0.5257, 0.807, 0.7648, 0.8184, 0.7517, 0.8233, 0.7568, 0.8128, 0.7689, 0.8596, 0.6455, 0.8436, 0.641, 0.8462, 0.6344, 0.8607, 0.6385, 0.798, 0.7803, 0.807, 0.7648, 0.8128, 0.7689, 0.8044, 0.7833, 0.7917, 0.7976, 0.798, 0.7803, 0.8044, 0.7833, 0.7986, 0.7994, 0.8436, 0.641, 0.8286, 0.633, 0.8325, 0.627, 0.8462, 0.6344, 0.7885, 0.8161, 0.7917, 0.7976, 0.7986, 0.7994, 0.7956, 0.8167, 0.7884, 0.835, 0.7885, 0.8161, 0.7956, 0.8167, 0.7956, 0.8344, 0.8286, 0.633, 0.8152, 0.6217, 0.8203, 0.6167, 0.8325, 0.627, 0.7915, 0.8536, 0.7884, 0.835, 0.7956, 0.8344, 0.7985, 0.8519, 0.7976, 0.8714, 0.7915, 0.8536, 0.7985, 0.8519, 0.8042, 0.8685, 0.8152, 0.6217, 0.8039, 0.6078, 0.8098, 0.6037, 0.8203, 0.6167, 0.8065, 0.8877, 0.7976, 0.8714, 0.8042, 0.8685, 0.8125, 0.8836, 0.818, 0.9017, 0.8065, 0.8877, 0.8125, 0.8836, 0.823, 0.8966, 0.8039, 0.6078, 0.795, 0.5915, 0.8016, 0.5886, 0.8098, 0.6037, 0.9505, 0.5426, 0.9504, 0.5615, 0.9433, 0.5609, 0.9434, 0.5432, 0.8315, 0.9129, 0.818, 0.9017, 0.823, 0.8966, 0.8354, 0.9069, 0.8465, 0.9208, 0.8315, 0.9129, 0.8354, 0.9069, 0.8491, 0.9141, 0.789, 0.5738, 0.7859, 0.5551, 0.793, 0.5546, 0.7959, 0.572, 0.9504, 0.5615, 0.9472, 0.5799, 0.9403, 0.5781, 0.9433, 0.5609, 0.8625, 0.9251, 0.8465, 0.9208, 0.8491, 0.9141, 0.8635, 0.9181, 0.7859, 0.5551, 0.7861, 0.5363, 0.7931, 0.5369, 0.793, 0.5546, 0.795, 0.5915, 0.789, 0.5738, 0.7959, 0.572, 0.8016, 0.5886, 0.8787, 0.9257, 0.8625, 0.9251, 0.8635, 0.9181, 0.8781, 0.9187, 0.7861, 0.5363, 0.7893, 0.5178, 0.7962, 0.5196, 0.7931, 0.5369, 0.9472, 0.5799, 0.9409, 0.5972, 0.9345, 0.5942, 0.9403, 0.5781, 0.8946, 0.9224, 0.8787, 0.9257, 0.8781, 0.9187, 0.8924, 0.9157, 0.7893, 0.5178, 0.7955, 0.5005, 0.8019, 0.5035, 0.7962, 0.5196, 0.9096, 0.9155, 0.8946, 0.9224, 0.8924, 0.9157, 0.9059, 0.9095, 0.7955, 0.5005, 0.8045, 0.485, 0.8103, 0.4891, 0.8019, 0.5035, 0.9499, 0.8034, 0.953, 0.8221, 0.9459, 0.8226, 0.943, 0.8052, 0.9409, 0.5972, 0.9319, 0.6128, 0.9261, 0.6086, 0.9345, 0.5942, 0.8253, 0.7272, 0.8427, 0.7191, 0.8467, 0.7345, 0.8318, 0.7414, 0.953, 0.6052, 0.9425, 0.6232, 0.9319, 0.6128, 0.9409, 0.5972, 0.9431, 0.4802, 0.9535, 0.4991, 0.9413, 0.5062, 0.9324, 0.49, 0.8427, 0.7191, 0.8613, 0.7151, 0.8627, 0.7313, 0.8467, 0.7345, 0.9602, 0.585, 0.953, 0.6052, 0.9409, 0.5972, 0.9472, 0.5799, 0.9298, 0.4639, 0.9431, 0.4802, 0.9324, 0.49, 0.921, 0.476, 0.8613, 0.7151, 0.8804, 0.7159, 0.879, 0.7319, 0.8627, 0.7313, 0.9639, 0.5635, 0.9602, 0.585, 0.9472, 0.5799, 0.9504, 0.5615, 0.9141, 0.4508, 0.9298, 0.4639, 0.921, 0.476, 0.9075, 0.4647, 0.8804, 0.7159, 0.8991, 0.7209, 0.8949, 0.7362, 0.879, 0.7319, 0.9639, 0.5416, 0.9639, 0.5635, 0.9504, 0.5615, 0.9505, 0.5426, 0.8966, 0.4415, 0.9141, 0.4508, 0.9075, 0.4647, 0.8924, 0.4568, 0.8991, 0.7209, 0.9166, 0.7302, 0.91, 0.7442, 0.8949, 0.7362, 0.9664, 0.821, 0.9664, 0.843, 0.9529, 0.8409, 0.953, 0.8221, 0.8779, 0.4364, 0.8966, 0.4415, 0.8924, 0.4568, 0.8765, 0.4524, 0.9166, 0.7302, 0.9323, 0.7433, 0.9235, 0.7554, 0.91, 0.7442, 0.9664, 0.843, 0.9627, 0.8644, 0.9497, 0.8594, 0.9529, 0.8409, 0.8589, 0.4356, 0.8779, 0.4364, 0.8765, 0.4524, 0.8602, 0.4518, 0.9323, 0.7433, 0.9456, 0.7596, 0.9349, 0.7694, 0.9235, 0.7554, 0.9627, 0.8644, 0.9555, 0.8846, 0.9434, 0.8767, 0.9497, 0.8594, 0.8403, 0.4395, 0.8589, 0.4356, 0.8602, 0.4518, 0.8443, 0.455, 0.9456, 0.7596, 0.956, 0.7785, 0.9438, 0.7856, 0.9349, 0.7694, 0.9555, 0.8846, 0.945, 0.9026, 0.9344, 0.8922, 0.9434, 0.8767, 0.8228, 0.4475, 0.8403, 0.4395, 0.8443, 0.455, 0.8293, 0.4618, 0.956, 0.7785, 0.963, 0.7993, 0.9499, 0.8034, 0.9438, 0.7856, 0.945, 0.9026, 0.9317, 0.9179, 0.923, 0.9053, 0.9344, 0.8922, 0.8072, 0.4594, 0.8228, 0.4475, 0.8293, 0.4618, 0.8159, 0.4719, 0.963, 0.7993, 0.9664, 0.821, 0.953, 0.8221, 0.9499, 0.8034, 0.9317, 0.9179, 0.9161, 0.9298, 0.9096, 0.9155, 0.923, 0.9053, 0.7939, 0.4746, 0.8072, 0.4594, 0.8159, 0.4719, 0.8045, 0.485, 0.9161, 0.9298, 0.8987, 0.9379, 0.8946, 0.9224, 0.9096, 0.9155, 0.7834, 0.4926, 0.7939, 0.4746, 0.8045, 0.485, 0.7955, 0.5005, 0.923, 0.9053, 0.9096, 0.9155, 0.9059, 0.9095, 0.9181, 0.9001, 0.8045, 0.485, 0.8159, 0.4719, 0.8207, 0.4771, 0.8103, 0.4891, 0.9344, 0.8922, 0.923, 0.9053, 0.9181, 0.9001, 0.9286, 0.8881, 0.8159, 0.4719, 0.8293, 0.4618, 0.8329, 0.4678, 0.8207, 0.4771, 0.9438, 0.7856, 0.9499, 0.8034, 0.943, 0.8052, 0.9373, 0.7885, 0.9319, 0.6128, 0.9205, 0.6259, 0.9156, 0.6207, 0.9261, 0.6086, 0.9434, 0.8767, 0.9344, 0.8922, 0.9286, 0.8881, 0.937, 0.8737, 0.8293, 0.4618, 0.8443, 0.455, 0.8465, 0.4617, 0.8329, 0.4678, 0.9349, 0.7694, 0.9438, 0.7856, 0.9373, 0.7885, 0.9289, 0.7734, 0.9497, 0.8594, 0.9434, 0.8767, 0.937, 0.8737, 0.9428, 0.8576, 0.8443, 0.455, 0.8602, 0.4518, 0.8608, 0.4588, 0.8465, 0.4617, 0.9235, 0.7554, 0.9349, 0.7694, 0.9289, 0.7734, 0.9184, 0.7605, 0.9205, 0.6259, 0.907, 0.6361, 0.9034, 0.63, 0.9156, 0.6207, 0.9529, 0.8409, 0.9497, 0.8594, 0.9428, 0.8576, 0.9458, 0.8403, 0.8602, 0.4518, 0.8765, 0.4524, 0.8754, 0.4594, 0.8608, 0.4588, 0.91, 0.7442, 0.9235, 0.7554, 0.9184, 0.7605, 0.906, 0.7501, 0.953, 0.8221, 0.9529, 0.8409, 0.9458, 0.8403, 0.9459, 0.8226, 0.8765, 0.4524, 0.8924, 0.4568, 0.8899, 0.4634, 0.8754, 0.4594, 0.8949, 0.7362, 0.91, 0.7442, 0.906, 0.7501, 0.8924, 0.7429, 0.907, 0.6361, 0.892, 0.6429, 0.8898, 0.6362, 0.9034, 0.63, 0.8924, 0.4568, 0.9075, 0.4647, 0.9035, 0.4707, 0.8899, 0.4634, 0.879, 0.7319, 0.8949, 0.7362, 0.8924, 0.7429, 0.8779, 0.7389, 0.9075, 0.4647, 0.921, 0.476, 0.9159, 0.4811, 0.9035, 0.4707, 0.8627, 0.7313, 0.879, 0.7319, 0.8779, 0.7389, 0.8633, 0.7383, 0.892, 0.6429, 0.8759, 0.6461, 0.8754, 0.639, 0.8898, 0.6362, 0.921, 0.476, 0.9324, 0.49, 0.9265, 0.494, 0.9159, 0.4811, 0.8467, 0.7345, 0.8627, 0.7313, 0.8633, 0.7383, 0.849, 0.7412, 0.9324, 0.49, 0.9413, 0.5062, 0.9348, 0.5091, 0.9265, 0.494, 0.8318, 0.7414, 0.8467, 0.7345, 0.849, 0.7412, 0.8355, 0.7474, 0.8759, 0.6461, 0.8596, 0.6455, 0.8607, 0.6385, 0.8754, 0.639, 0.9413, 0.5062, 0.9474, 0.5239, 0.9405, 0.5257, 0.9348, 0.5091, 0.8184, 0.7517, 0.8318, 0.7414, 0.8355, 0.7474, 0.8233, 0.7568, 0.02283, 0.8485, 0.03145, 0.8337, 0.09262, 0.8943, 0.2584, 0.7796, 0.2727, 0.7731, 0.2957, 0.8624, 0.03145, 0.8337, 0.04242, 0.8212, 0.09262, 0.8943, 0.2455, 0.7893, 0.2584, 0.7796, 0.2957, 0.8624, 0.22, 0.8869, 0.2169, 0.869, 0.2957, 0.8624, 0.04242, 0.8212, 0.05532, 0.8115, 0.09262, 0.8943, 0.2345, 0.8018, 0.2455, 0.7893, 0.2957, 0.8624, 0.2259, 0.9039, 0.22, 0.8869, 0.2957, 0.8624, 0.05532, 0.8115, 0.06965, 0.805, 0.09262, 0.8943, 0.2259, 0.8166, 0.2345, 0.8018, 0.2957, 0.8624, 0.2345, 0.9193, 0.2259, 0.9039, 0.2957, 0.8624, 0.06965, 0.805, 0.08486, 0.8019, 0.09262, 0.8943, 0.22, 0.8332, 0.2259, 0.8166, 0.2957, 0.8624, 0.2455, 0.9325, 0.2345, 0.9193, 0.2957, 0.8624, 0.08486, 0.8019, 0.1004, 0.8024, 0.09262, 0.8943, 0.2169, 0.8509, 0.22, 0.8332, 0.2957, 0.8624, 0.2584, 0.9429, 0.2455, 0.9325, 0.2957, 0.8624, 0.1004, 0.8024, 0.1156, 0.8064, 0.09262, 0.8943, 0.2169, 0.869, 0.2169, 0.8509, 0.2957, 0.8624, 0.2727, 0.9503, 0.2584, 0.9429, 0.2957, 0.8624, 0.1156, 0.8064, 0.1299, 0.8138, 0.09262, 0.8943, 0.1714, 0.8877, 0.1714, 0.9059, 0.09262, 0.8943, 0.2879, 0.9544, 0.2727, 0.9503, 0.2957, 0.8624, 0.1299, 0.8138, 0.1428, 0.8243, 0.09262, 0.8943, 0.1714, 0.9059, 0.1683, 0.9236, 0.09262, 0.8943, 0.3035, 0.9548, 0.2879, 0.9544, 0.2957, 0.8624, 0.1428, 0.8243, 0.1538, 0.8375, 0.09262, 0.8943, 0.1683, 0.9236, 0.1624, 0.9402, 0.09262, 0.8943, 0.3187, 0.9518, 0.3035, 0.9548, 0.2957, 0.8624, 0.1538, 0.8375, 0.1624, 0.8529, 0.09262, 0.8943, 0.1624, 0.9402, 0.1538, 0.955, 0.09262, 0.8943, 0.333, 0.9453, 0.3187, 0.9518, 0.2957, 0.8624, 0.1624, 0.8529, 0.1683, 0.8698, 0.09262, 0.8943, 0.1538, 0.955, 0.1428, 0.9675, 0.09262, 0.8943, 0.3459, 0.9356, 0.333, 0.9453, 0.2957, 0.8624, 0.1683, 0.8698, 0.1714, 0.8877, 0.09262, 0.8943, 0.1428, 0.9675, 0.1299, 0.9772, 0.09262, 0.8943, 0.3569, 0.9231, 0.3459, 0.9356, 0.2957, 0.8624, 0.1299, 0.9772, 0.1156, 0.9837, 0.09262, 0.8943, 0.3655, 0.9083, 0.3569, 0.9231, 0.2957, 0.8624, 0.1156, 0.9837, 0.1004, 0.9867, 0.09262, 0.8943, 0.3714, 0.8917, 0.3655, 0.9083, 0.2957, 0.8624, 0.1004, 0.9867, 0.08486, 0.9863, 0.09262, 0.8943, 0.3744, 0.874, 0.3714, 0.8917, 0.2957, 0.8624, 0.08486, 0.9863, 0.06965, 0.9822, 0.09262, 0.8943, 0.3744, 0.8558, 0.3744, 0.874, 0.2957, 0.8624, 0.06965, 0.9822, 0.05532, 0.9748, 0.09262, 0.8943, 0.3714, 0.8379, 0.3744, 0.8558, 0.2957, 0.8624, 0.05532, 0.9748, 0.04242, 0.9643, 0.09262, 0.8943, 0.3655, 0.821, 0.3714, 0.8379, 0.2957, 0.8624, 0.04242, 0.9643, 0.03145, 0.9512, 0.09262, 0.8943, 0.3569, 0.8056, 0.3655, 0.821, 0.2957, 0.8624, 0.03145, 0.9512, 0.02283, 0.9358, 0.09262, 0.8943, 0.3459, 0.7924, 0.3569, 0.8056, 0.2957, 0.8624, 0.02283, 0.9358, 0.01689, 0.9188, 0.09262, 0.8943, 0.333, 0.7819, 0.3459, 0.7924, 0.2957, 0.8624, 0.01689, 0.9188, 0.01387, 0.9009, 0.09262, 0.8943, 0.3187, 0.7745, 0.333, 0.7819, 0.2957, 0.8624, 0.01387, 0.9009, 0.01387, 0.8828, 0.09262, 0.8943, 0.3035, 0.7705, 0.3187, 0.7745, 0.2957, 0.8624, 0.01387, 0.8828, 0.01689, 0.8651, 0.09262, 0.8943, 0.2879, 0.77, 0.3035, 0.7705, 0.2957, 0.8624, 0.01689, 0.8651, 0.02283, 0.8485, 0.09262, 0.8943, 0.2727, 0.7731, 0.2879, 0.77, 0.2957, 0.8624, 0.4722, 0.9376, 0.482, 0.8133, 0.5067, 0.831, 0.4945, 0.9244, 0.482, 0.8133, 0.4722, 0.9376, 0.4117, 0.9328, 0.4215, 0.8085, 0.5907, 0.9534, 0.5627, 0.9534, 0.5627, 0.8029, 0.5907, 0.8029, 0.5067, 0.831, 0.482, 0.8133, 0.5489, 0.7773, 0.5627, 0.8029, 0.4722, 0.9376, 0.4945, 0.9244, 0.5627, 0.9534, 0.5426, 0.9873, 0.4945, 0.9244, 0.5067, 0.831, 0.5627, 0.8029, 0.5627, 0.9534])
me_circle.materials.append(mat_coinmaterial)
me_circle.use_remesh_fix_poles = True
me_circle.use_remesh_preserve_attributes = False
me_circle.use_mirror_vertex_groups = False
me_circle.update()

# ---- objects
ob_circle = bpy.data.objects.new('Circle', me_circle)

# ---- transforms, parenting, visibility, modifiers, constraints
ob_circle.location = (0.0, 0.0, 0.0)
ob_circle.lineart.crease_threshold = 0.0

# ---- collection membership
col_collection.objects.link(ob_circle)

# ---- scene / render settings (as saved in the file)
scene.frame_start = 1; scene.frame_end = 250; scene.frame_set(1)
scene.render.engine = 'BLENDER_EEVEE_NEXT'
scene.cycles.use_denoising = False
scene.cycles.samples = 128
scene.cycles.sampling_pattern = 'TABULATED_SOBOL'
scene.cycles.use_adaptive_sampling = False
scene.cycles.use_light_tree = False
scene.view_settings.view_transform = 'Filmic'
bpy.context.view_layer.update()

# ---- added for rendering (the .blend has no active camera and no usable light): camera, sun
cam_auto = bpy.data.cameras.new('AutoCamera')
cam_auto.lens = 50.0
cam_auto.sensor_width = 36.0
cam_auto.clip_end = 1000.0
ob_auto_camera = bpy.data.objects.new('AutoCamera', cam_auto)
scene.collection.objects.link(ob_auto_camera)
ob_auto_camera.location = (2.45512, -2.94615, 2.14894)
ob_auto_camera.rotation_euler = (1.09748, -7.21219e-08, 0.694738)
scene.camera = ob_auto_camera
light_auto_sun = bpy.data.lights.new('AutoSun', 'SUN')
light_auto_sun.energy = 3.0
light_auto_sun.angle = 0.0523599
ob_auto_sun = bpy.data.objects.new('AutoSun', light_auto_sun)
scene.collection.objects.link(ob_auto_sun)
ob_auto_sun.rotation_euler = (0.872665, 0.174533, 0.523599)
bpy.context.view_layer.update()
